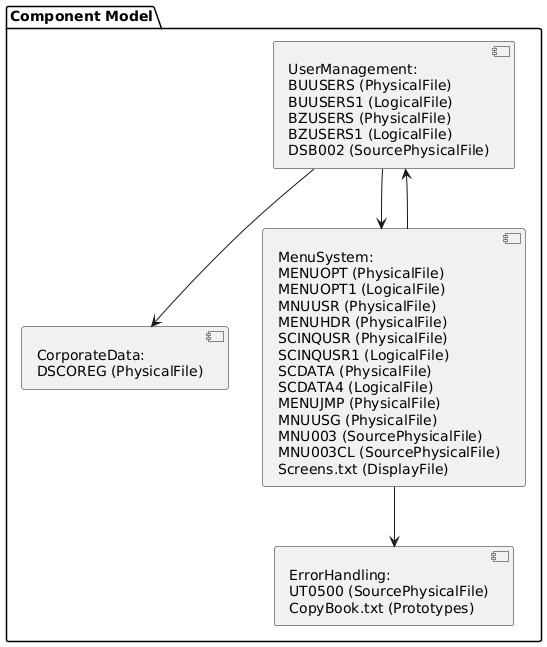

The diagram above was rendered by PlantUML. Its source (embedded in the PNG):
@startuml
package "Component Model" {

    component UserManagement [
        UserManagement: 
        BUUSERS (PhysicalFile)
        BUUSERS1 (LogicalFile)
        BZUSERS (PhysicalFile)
        BZUSERS1 (LogicalFile)
        DSB002 (SourcePhysicalFile)
    ]

    component CorporateData [
        CorporateData: 
        DSCOREG (PhysicalFile)
    ]

    component MenuSystem [
        MenuSystem: 
        MENUOPT (PhysicalFile)
        MENUOPT1 (LogicalFile)
        MNUUSR (PhysicalFile)
        MENUHDR (PhysicalFile)
        SCINQUSR (PhysicalFile)
        SCINQUSR1 (LogicalFile)
        SCDATA (PhysicalFile)
        SCDATA4 (LogicalFile)
        MENUJMP (PhysicalFile)
        MNUUSG (PhysicalFile)
        MNU003 (SourcePhysicalFile)
        MNU003CL (SourcePhysicalFile)
        Screens.txt (DisplayFile)
    ]

    component ErrorHandling [
        ErrorHandling: 
        UT0500 (SourcePhysicalFile)
        CopyBook.txt (Prototypes)
    ]

    UserManagement --> CorporateData
    UserManagement --> MenuSystem
    MenuSystem --> UserManagement
    MenuSystem --> ErrorHandling

}
@enduml